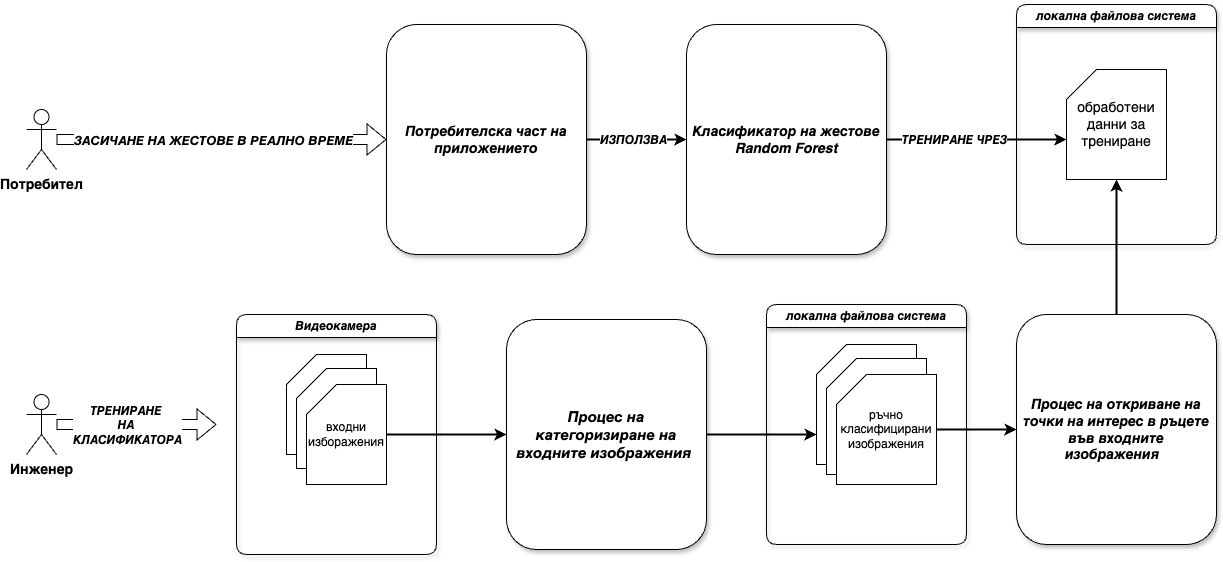

The diagram above was exported from draw.io. Its source (the exported page's mxGraphModel, read from the mxfile embedded in the PNG):
<mxGraphModel dx="2843" dy="1976" grid="1" gridSize="10" guides="1" tooltips="1" connect="1" arrows="1" fold="1" page="1" pageScale="1" pageWidth="1169" pageHeight="827" math="0" shadow="0">
  <root>
    <mxCell id="0" />
    <mxCell id="1" parent="0" />
    <mxCell id="1yFu0qovv8hxkMMKjSOr-2" value="" style="shape=card;whiteSpace=wrap;html=1;" vertex="1" parent="1">
      <mxGeometry x="150" y="300" width="80" height="100" as="geometry" />
    </mxCell>
    <mxCell id="1yFu0qovv8hxkMMKjSOr-3" value="" style="shape=card;whiteSpace=wrap;html=1;" vertex="1" parent="1">
      <mxGeometry x="160" y="314" width="80" height="100" as="geometry" />
    </mxCell>
    <mxCell id="1yFu0qovv8hxkMMKjSOr-11" style="edgeStyle=orthogonalEdgeStyle;rounded=0;orthogonalLoop=1;jettySize=auto;html=1;exitX=1;exitY=0.5;exitDx=0;exitDy=0;exitPerimeter=0;entryX=0;entryY=0.5;entryDx=0;entryDy=0;strokeWidth=2;" edge="1" parent="1" source="1yFu0qovv8hxkMMKjSOr-4" target="1yFu0qovv8hxkMMKjSOr-9">
      <mxGeometry relative="1" as="geometry" />
    </mxCell>
    <mxCell id="1yFu0qovv8hxkMMKjSOr-4" value="&lt;font style=&quot;font-size: 12px;&quot;&gt;входни изборажения&lt;/font&gt;" style="shape=card;whiteSpace=wrap;html=1;" vertex="1" parent="1">
      <mxGeometry x="170" y="330" width="80" height="100" as="geometry" />
    </mxCell>
    <mxCell id="1yFu0qovv8hxkMMKjSOr-8" value="&lt;i&gt;Видеокамера&lt;/i&gt;" style="swimlane;whiteSpace=wrap;html=1;rounded=1;shadow=1;glass=0;" vertex="1" parent="1">
      <mxGeometry x="100" y="260" width="200" height="240" as="geometry" />
    </mxCell>
    <mxCell id="1yFu0qovv8hxkMMKjSOr-9" value="&lt;b&gt;&lt;i&gt;&lt;font style=&quot;font-size: 15px;&quot;&gt;Процес на категоризиране на входните изображения&amp;nbsp;&lt;/font&gt;&lt;/i&gt;&lt;/b&gt;" style="rounded=1;whiteSpace=wrap;html=1;shadow=1;" vertex="1" parent="1">
      <mxGeometry x="370" y="265" width="200" height="230" as="geometry" />
    </mxCell>
    <mxCell id="1yFu0qovv8hxkMMKjSOr-12" value="&lt;b&gt;&lt;i&gt;&lt;font style=&quot;font-size: 14px;&quot;&gt;Процес на откриване на точки на интерес в ръцете във входните изображения&amp;nbsp;&amp;nbsp;&lt;/font&gt;&lt;/i&gt;&lt;/b&gt;" style="rounded=1;whiteSpace=wrap;html=1;shadow=1;" vertex="1" parent="1">
      <mxGeometry x="880" y="260" width="200" height="230" as="geometry" />
    </mxCell>
    <mxCell id="1yFu0qovv8hxkMMKjSOr-13" value="&lt;i&gt;локална файлова система&lt;/i&gt;" style="swimlane;whiteSpace=wrap;html=1;rounded=1;shadow=1;glass=0;" vertex="1" parent="1">
      <mxGeometry x="630" y="250" width="200" height="240" as="geometry" />
    </mxCell>
    <mxCell id="1yFu0qovv8hxkMMKjSOr-14" value="" style="shape=card;whiteSpace=wrap;html=1;" vertex="1" parent="1yFu0qovv8hxkMMKjSOr-13">
      <mxGeometry x="50" y="40" width="100" height="120" as="geometry" />
    </mxCell>
    <mxCell id="1yFu0qovv8hxkMMKjSOr-15" value="" style="shape=card;whiteSpace=wrap;html=1;" vertex="1" parent="1yFu0qovv8hxkMMKjSOr-13">
      <mxGeometry x="60" y="54" width="100" height="116" as="geometry" />
    </mxCell>
    <mxCell id="1yFu0qovv8hxkMMKjSOr-16" value="ръчно класифицирани изображения" style="shape=card;whiteSpace=wrap;html=1;" vertex="1" parent="1yFu0qovv8hxkMMKjSOr-13">
      <mxGeometry x="70" y="70" width="100" height="110" as="geometry" />
    </mxCell>
    <mxCell id="1yFu0qovv8hxkMMKjSOr-18" style="edgeStyle=orthogonalEdgeStyle;rounded=0;orthogonalLoop=1;jettySize=auto;html=1;exitX=1;exitY=0.5;exitDx=0;exitDy=0;exitPerimeter=0;entryX=0;entryY=0.5;entryDx=0;entryDy=0;strokeWidth=2;" edge="1" parent="1" source="1yFu0qovv8hxkMMKjSOr-16" target="1yFu0qovv8hxkMMKjSOr-12">
      <mxGeometry relative="1" as="geometry" />
    </mxCell>
    <mxCell id="1yFu0qovv8hxkMMKjSOr-19" value="&lt;font style=&quot;font-size: 14px;&quot;&gt;&lt;b&gt;Инженер&lt;/b&gt;&lt;/font&gt;" style="shape=umlActor;verticalLabelPosition=bottom;verticalAlign=top;html=1;outlineConnect=0;" vertex="1" parent="1">
      <mxGeometry x="-110" y="340" width="30" height="60" as="geometry" />
    </mxCell>
    <mxCell id="1yFu0qovv8hxkMMKjSOr-20" value="" style="shape=flexArrow;endArrow=classic;html=1;rounded=0;" edge="1" parent="1" source="1yFu0qovv8hxkMMKjSOr-19">
      <mxGeometry width="50" height="50" relative="1" as="geometry">
        <mxPoint x="10" y="370" as="sourcePoint" />
        <mxPoint x="80" y="370" as="targetPoint" />
      </mxGeometry>
    </mxCell>
    <mxCell id="1yFu0qovv8hxkMMKjSOr-21" value="&lt;font style=&quot;font-size: 12px;&quot;&gt;&lt;b&gt;&lt;i&gt;ТРЕНИРАНЕ&amp;nbsp;&lt;/i&gt;&lt;/b&gt;&lt;/font&gt;&lt;div style=&quot;font-size: 12px;&quot;&gt;&lt;font style=&quot;font-size: 12px;&quot;&gt;&lt;b&gt;&lt;i&gt;НА&amp;nbsp;&lt;/i&gt;&lt;/b&gt;&lt;/font&gt;&lt;/div&gt;&lt;div style=&quot;font-size: 12px;&quot;&gt;&lt;font style=&quot;font-size: 12px;&quot;&gt;&lt;b&gt;&lt;i&gt;КЛАСИФИКАТОРА&lt;/i&gt;&lt;/b&gt;&lt;/font&gt;&lt;/div&gt;" style="edgeLabel;html=1;align=center;verticalAlign=middle;resizable=0;points=[];" vertex="1" connectable="0" parent="1yFu0qovv8hxkMMKjSOr-20">
      <mxGeometry x="-0.2286" y="4" relative="1" as="geometry">
        <mxPoint x="8" y="4" as="offset" />
      </mxGeometry>
    </mxCell>
    <mxCell id="1yFu0qovv8hxkMMKjSOr-24" style="edgeStyle=orthogonalEdgeStyle;rounded=0;orthogonalLoop=1;jettySize=auto;html=1;entryX=0;entryY=0.75;entryDx=0;entryDy=0;entryPerimeter=0;strokeWidth=2;" edge="1" parent="1" source="1yFu0qovv8hxkMMKjSOr-9" target="1yFu0qovv8hxkMMKjSOr-14">
      <mxGeometry relative="1" as="geometry" />
    </mxCell>
    <mxCell id="1yFu0qovv8hxkMMKjSOr-25" value="&lt;b&gt;&lt;i&gt;&lt;font style=&quot;font-size: 14px;&quot;&gt;Класификатор на жестове&lt;/font&gt;&lt;/i&gt;&lt;/b&gt;&lt;div&gt;&lt;span style=&quot;font-size: 14px;&quot;&gt;&lt;b&gt;&lt;i&gt;Random Forest&lt;/i&gt;&lt;/b&gt;&lt;/span&gt;&lt;/div&gt;" style="rounded=1;whiteSpace=wrap;html=1;shadow=1;" vertex="1" parent="1">
      <mxGeometry x="550" y="-30" width="200" height="230" as="geometry" />
    </mxCell>
    <mxCell id="1yFu0qovv8hxkMMKjSOr-28" value="&lt;i&gt;локална файлова система&lt;/i&gt;" style="swimlane;whiteSpace=wrap;html=1;rounded=1;shadow=1;glass=0;" vertex="1" parent="1">
      <mxGeometry x="880" y="-50" width="200" height="240" as="geometry" />
    </mxCell>
    <mxCell id="1yFu0qovv8hxkMMKjSOr-32" value="&lt;font style=&quot;font-size: 14px;&quot;&gt;обработени данни за трениране&lt;/font&gt;" style="shape=card;whiteSpace=wrap;html=1;" vertex="1" parent="1yFu0qovv8hxkMMKjSOr-28">
      <mxGeometry x="50" y="65" width="100" height="110" as="geometry" />
    </mxCell>
    <mxCell id="1yFu0qovv8hxkMMKjSOr-33" style="edgeStyle=orthogonalEdgeStyle;rounded=0;orthogonalLoop=1;jettySize=auto;html=1;entryX=0.5;entryY=1;entryDx=0;entryDy=0;entryPerimeter=0;strokeWidth=2;" edge="1" parent="1" source="1yFu0qovv8hxkMMKjSOr-12" target="1yFu0qovv8hxkMMKjSOr-32">
      <mxGeometry relative="1" as="geometry" />
    </mxCell>
    <mxCell id="1yFu0qovv8hxkMMKjSOr-34" style="edgeStyle=orthogonalEdgeStyle;rounded=0;orthogonalLoop=1;jettySize=auto;html=1;entryX=0;entryY=0;entryDx=0;entryDy=70;entryPerimeter=0;strokeWidth=2;" edge="1" parent="1" source="1yFu0qovv8hxkMMKjSOr-25" target="1yFu0qovv8hxkMMKjSOr-32">
      <mxGeometry relative="1" as="geometry" />
    </mxCell>
    <mxCell id="1yFu0qovv8hxkMMKjSOr-35" value="&lt;font style=&quot;font-size: 12px;&quot;&gt;&lt;b&gt;&lt;i&gt;ТРЕНИРАНЕ ЧРЕЗ&lt;/i&gt;&lt;/b&gt;&lt;/font&gt;" style="edgeLabel;html=1;align=center;verticalAlign=middle;resizable=0;points=[];" vertex="1" connectable="0" parent="1yFu0qovv8hxkMMKjSOr-34">
      <mxGeometry x="0.1755" y="-2" relative="1" as="geometry">
        <mxPoint x="-39" y="-2" as="offset" />
      </mxGeometry>
    </mxCell>
    <mxCell id="1yFu0qovv8hxkMMKjSOr-36" value="&lt;font style=&quot;font-size: 14px;&quot;&gt;&lt;b&gt;Потребител&lt;/b&gt;&lt;/font&gt;" style="shape=umlActor;verticalLabelPosition=bottom;verticalAlign=top;html=1;outlineConnect=0;" vertex="1" parent="1">
      <mxGeometry x="-110" y="55" width="30" height="60" as="geometry" />
    </mxCell>
    <mxCell id="1yFu0qovv8hxkMMKjSOr-38" value="" style="shape=flexArrow;endArrow=classic;html=1;rounded=0;entryX=0;entryY=0.5;entryDx=0;entryDy=0;" edge="1" parent="1" source="1yFu0qovv8hxkMMKjSOr-36" target="1yFu0qovv8hxkMMKjSOr-44">
      <mxGeometry width="50" height="50" relative="1" as="geometry">
        <mxPoint x="200" y="84.5" as="sourcePoint" />
        <mxPoint x="360" y="84.5" as="targetPoint" />
      </mxGeometry>
    </mxCell>
    <mxCell id="1yFu0qovv8hxkMMKjSOr-39" value="&lt;b style=&quot;&quot;&gt;&lt;i style=&quot;&quot;&gt;&lt;font style=&quot;font-size: 13px;&quot;&gt;ЗАСИЧАНЕ НА ЖЕСТОВЕ В РЕАЛНО ВРЕМЕ&lt;/font&gt;&lt;/i&gt;&lt;/b&gt;" style="edgeLabel;html=1;align=center;verticalAlign=middle;resizable=0;points=[];" vertex="1" connectable="0" parent="1yFu0qovv8hxkMMKjSOr-38">
      <mxGeometry x="-0.2286" y="4" relative="1" as="geometry">
        <mxPoint x="29" y="4" as="offset" />
      </mxGeometry>
    </mxCell>
    <mxCell id="1yFu0qovv8hxkMMKjSOr-46" style="edgeStyle=orthogonalEdgeStyle;rounded=0;orthogonalLoop=1;jettySize=auto;html=1;entryX=0;entryY=0.5;entryDx=0;entryDy=0;strokeWidth=2;" edge="1" parent="1" source="1yFu0qovv8hxkMMKjSOr-44" target="1yFu0qovv8hxkMMKjSOr-25">
      <mxGeometry relative="1" as="geometry" />
    </mxCell>
    <mxCell id="1yFu0qovv8hxkMMKjSOr-47" value="&lt;i&gt;&lt;b&gt;&lt;font style=&quot;font-size: 12px;&quot;&gt;ИЗПОЛЗВА&lt;/font&gt;&lt;/b&gt;&lt;/i&gt;" style="edgeLabel;html=1;align=center;verticalAlign=middle;resizable=0;points=[];" vertex="1" connectable="0" parent="1yFu0qovv8hxkMMKjSOr-46">
      <mxGeometry x="0.1333" y="-2" relative="1" as="geometry">
        <mxPoint x="-11" y="-2" as="offset" />
      </mxGeometry>
    </mxCell>
    <mxCell id="1yFu0qovv8hxkMMKjSOr-44" value="&lt;b&gt;&lt;i&gt;&lt;font style=&quot;font-size: 14px;&quot;&gt;Потребителска част на приложението&lt;/font&gt;&lt;/i&gt;&lt;/b&gt;" style="rounded=1;whiteSpace=wrap;html=1;shadow=1;" vertex="1" parent="1">
      <mxGeometry x="250" y="-30" width="200" height="230" as="geometry" />
    </mxCell>
  </root>
</mxGraphModel>